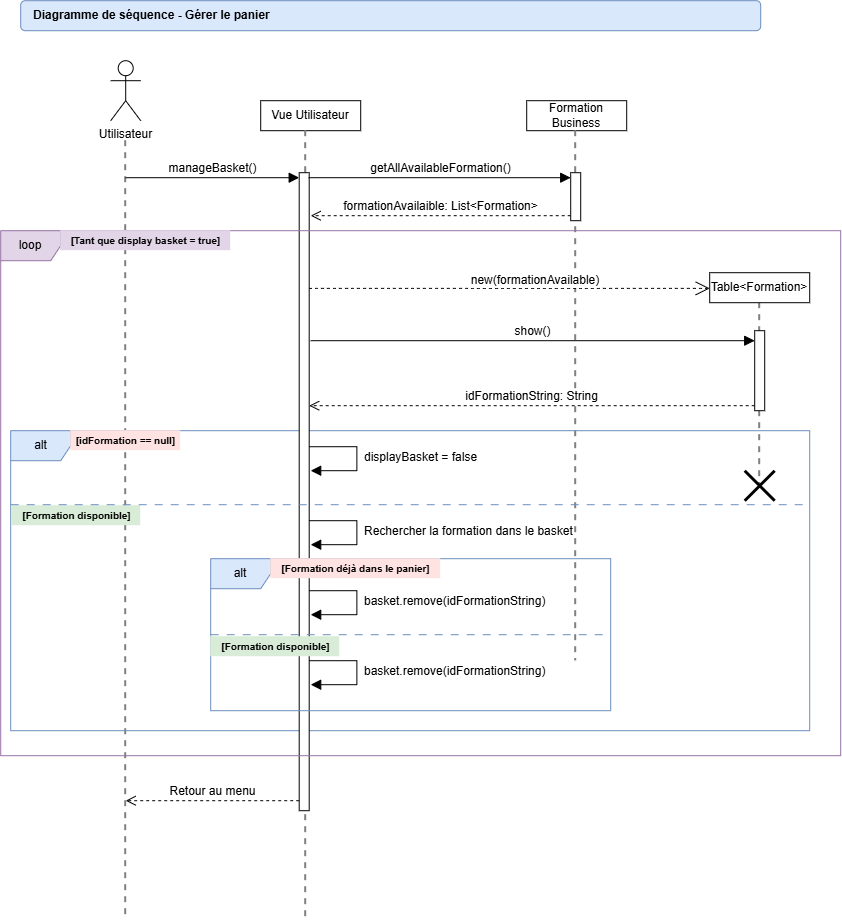

The diagram above was exported from draw.io. Its source (the exported page's mxGraphModel, read from the mxfile embedded in the PNG):
<mxGraphModel dx="2570" dy="2716" grid="1" gridSize="10" guides="1" tooltips="1" connect="1" arrows="1" fold="1" page="1" pageScale="1" pageWidth="827" pageHeight="1169" math="0" shadow="0">
  <root>
    <mxCell id="0" />
    <mxCell id="1" parent="0" />
    <mxCell id="9qrsjZP8LP1J2DtyCJjl-13" parent="1" style="line;strokeWidth=2;direction=south;html=1;dashed=1;strokeColor=#808080;" value="" vertex="1">
      <mxGeometry height="183" width="10" x="754" y="162" as="geometry" />
    </mxCell>
    <mxCell id="M6MXCks1xeITpuQxrdlF-1" parent="1" style="shape=umlActor;verticalLabelPosition=bottom;verticalAlign=top;html=1;outlineConnect=0;" value="Utilisateur" vertex="1">
      <mxGeometry height="60" width="30" x="110" y="-80" as="geometry" />
    </mxCell>
    <mxCell id="9qrsjZP8LP1J2DtyCJjl-1" parent="1" style="html=1;whiteSpace=wrap;" value="Formation Business" vertex="1">
      <mxGeometry height="30" width="100" x="526" y="-40" as="geometry" />
    </mxCell>
    <mxCell id="9qrsjZP8LP1J2DtyCJjl-3" parent="1" style="line;strokeWidth=2;direction=south;html=1;dashed=1;strokeColor=#808080;" value="" vertex="1">
      <mxGeometry height="530" width="10" x="570" y="-10" as="geometry" />
    </mxCell>
    <mxCell id="9qrsjZP8LP1J2DtyCJjl-4" parent="1" style="line;strokeWidth=2;direction=south;html=1;dashed=1;strokeColor=#808080;" value="" vertex="1">
      <mxGeometry height="780" width="10" x="120" as="geometry" />
    </mxCell>
    <mxCell id="9qrsjZP8LP1J2DtyCJjl-12" parent="1" style="html=1;whiteSpace=wrap;" value="Table&amp;lt;Formation&amp;gt;" vertex="1">
      <mxGeometry height="30" width="100" x="709" y="132" as="geometry" />
    </mxCell>
    <mxCell id="9qrsjZP8LP1J2DtyCJjl-14" parent="1" style="shape=umlFrame;whiteSpace=wrap;html=1;pointerEvents=0;fillColor=#dae8fc;strokeColor=#6c8ebf;shadow=0;" value="alt" vertex="1">
      <mxGeometry height="300" width="799" x="10" y="290" as="geometry" />
    </mxCell>
    <mxCell id="9qrsjZP8LP1J2DtyCJjl-15" parent="1" style="text;align=center;fontStyle=1;verticalAlign=middle;spacingLeft=3;spacingRight=3;rotatable=0;points=[[0,0.5],[1,0.5]];portConstraint=eastwest;html=1;fillColor=#D8ECD7;strokeColor=none;" value="&lt;font style=&quot;font-size: 10px;&quot;&gt;[Formation disponible]&lt;/font&gt;" vertex="1">
      <mxGeometry height="20" width="129" x="11" y="365" as="geometry" />
    </mxCell>
    <mxCell id="9qrsjZP8LP1J2DtyCJjl-17" parent="1" style="text;align=center;fontStyle=1;verticalAlign=middle;spacingLeft=3;spacingRight=3;strokeColor=none;rotatable=0;points=[[0,0.5],[1,0.5]];portConstraint=eastwest;html=1;fillColor=light-dark(#FFE3E3,#FFE3E3);" value="&lt;font style=&quot;font-size: 10px;&quot;&gt;[idFormation == null]&lt;/font&gt;" vertex="1">
      <mxGeometry height="20" width="110" x="70" y="290" as="geometry" />
    </mxCell>
    <mxCell id="9qrsjZP8LP1J2DtyCJjl-23" parent="1" style="rounded=1;whiteSpace=wrap;html=1;fillColor=#dae8fc;strokeColor=#6c8ebf;align=left;spacingLeft=11;glass=0;" value="&lt;b&gt;Diagramme de séquence - Gérer le panier&lt;/b&gt;" vertex="1">
      <mxGeometry height="30" width="740" x="20" y="-140" as="geometry" />
    </mxCell>
    <mxCell id="0wXT30BHDoQ7LzRXSIkf-1" parent="1" style="html=1;whiteSpace=wrap;" value="Vue Utilisateur" vertex="1">
      <mxGeometry height="30" width="100" x="260" y="-40" as="geometry" />
    </mxCell>
    <mxCell id="0wXT30BHDoQ7LzRXSIkf-2" parent="1" style="line;strokeWidth=2;direction=south;html=1;dashed=1;strokeColor=#808080;" value="" vertex="1">
      <mxGeometry height="790" width="10" x="300" y="-10" as="geometry" />
    </mxCell>
    <mxCell id="0wXT30BHDoQ7LzRXSIkf-3" parent="1" style="html=1;points=[[0,0,0,0,5],[0,1,0,0,-5],[1,0,0,0,5],[1,1,0,0,-5]];perimeter=orthogonalPerimeter;outlineConnect=0;targetShapes=umlLifeline;portConstraint=eastwest;newEdgeStyle={&quot;edgeStyle&quot;:&quot;sequenceEdgeStyle&quot;,&quot;libavoidRouting&quot;:0,&quot;curved&quot;:0,&quot;rounded&quot;:0};" value="" vertex="1">
      <mxGeometry height="638" width="10" x="298.5" y="32" as="geometry" />
    </mxCell>
    <mxCell id="0wXT30BHDoQ7LzRXSIkf-4" edge="1" parent="1" style="html=1;verticalAlign=bottom;endArrow=block;curved=0;rounded=0;entryX=0;entryY=0;entryDx=0;entryDy=5;fontSize=12;startSize=8;endSize=8;" target="0wXT30BHDoQ7LzRXSIkf-3" value="manageBasket()">
      <mxGeometry relative="1" x="0.0016" as="geometry">
        <mxPoint as="offset" />
        <mxPoint x="125" y="37" as="sourcePoint" />
      </mxGeometry>
    </mxCell>
    <mxCell id="0wXT30BHDoQ7LzRXSIkf-6" parent="1" style="html=1;points=[[0,0,0,0,5],[0,1,0,0,-5],[1,0,0,0,5],[1,1,0,0,-5]];perimeter=orthogonalPerimeter;outlineConnect=0;targetShapes=umlLifeline;portConstraint=eastwest;newEdgeStyle={&quot;edgeStyle&quot;:&quot;sequenceEdgeStyle&quot;,&quot;libavoidRouting&quot;:0,&quot;curved&quot;:0,&quot;rounded&quot;:0};" value="" vertex="1">
      <mxGeometry height="48" width="10" x="570" y="32" as="geometry" />
    </mxCell>
    <mxCell id="0wXT30BHDoQ7LzRXSIkf-7" edge="1" parent="1" style="html=1;verticalAlign=bottom;endArrow=block;edgeStyle=sequenceEdgeStyle;libavoidRouting=0;curved=0;rounded=0;entryX=0;entryY=0;entryDx=0;entryDy=5;fontSize=12;startSize=8;endSize=8;" target="0wXT30BHDoQ7LzRXSIkf-6" value="getAllAvailableFormation()">
      <mxGeometry relative="1" x="0.001" as="geometry">
        <mxPoint as="offset" />
        <mxPoint x="308" y="37" as="sourcePoint" />
      </mxGeometry>
    </mxCell>
    <mxCell id="0wXT30BHDoQ7LzRXSIkf-8" edge="1" parent="1" source="0wXT30BHDoQ7LzRXSIkf-6" style="html=1;verticalAlign=bottom;endArrow=open;dashed=1;endSize=8;curved=0;rounded=0;exitX=0;exitY=1;exitDx=0;exitDy=-5;fontSize=12;" value="formationAvailaible: List&amp;lt;Formation&amp;gt;">
      <mxGeometry relative="1" x="-0.0007" as="geometry">
        <mxPoint as="offset" />
        <mxPoint x="310" y="75" as="targetPoint" />
      </mxGeometry>
    </mxCell>
    <mxCell id="0wXT30BHDoQ7LzRXSIkf-9" parent="1" style="shape=umlFrame;whiteSpace=wrap;html=1;pointerEvents=0;fillColor=#e1d5e7;strokeColor=#9673a6;" value="loop" vertex="1">
      <mxGeometry height="525" width="840" y="90" as="geometry" />
    </mxCell>
    <mxCell id="0wXT30BHDoQ7LzRXSIkf-10" parent="1" style="text;align=center;fontStyle=1;verticalAlign=middle;spacingLeft=3;spacingRight=3;strokeColor=none;rotatable=0;points=[[0,0.5],[1,0.5]];portConstraint=eastwest;html=1;fillColor=#e1d5e7;glass=0;shadow=0;" value="&lt;font style=&quot;font-size: 10px;&quot;&gt;[Tant que display basket = true]&lt;/font&gt;" vertex="1">
      <mxGeometry height="20" width="170" x="60" y="90" as="geometry" />
    </mxCell>
    <mxCell id="0wXT30BHDoQ7LzRXSIkf-11" edge="1" parent="1" style="endArrow=open;dashed=1;endFill=0;endSize=12;html=1;rounded=0;fontSize=12;curved=1;" value="">
      <mxGeometry relative="1" width="160" as="geometry">
        <mxPoint x="308.5" y="147.70911086717888" as="sourcePoint" />
        <mxPoint x="708.9999999999998" y="147.70911086717888" as="targetPoint" />
      </mxGeometry>
    </mxCell>
    <mxCell id="0wXT30BHDoQ7LzRXSIkf-12" parent="1" style="text;html=1;whiteSpace=wrap;strokeColor=none;fillColor=none;align=center;verticalAlign=middle;rounded=0;fontSize=12;labelBackgroundColor=default;" value="new(formationAvailable)" vertex="1">
      <mxGeometry height="20" width="60" x="505" y="130" as="geometry" />
    </mxCell>
    <mxCell id="0wXT30BHDoQ7LzRXSIkf-14" parent="1" style="html=1;points=[[0,0,0,0,5],[0,1,0,0,-5],[1,0,0,0,5],[1,1,0,0,-5]];perimeter=orthogonalPerimeter;outlineConnect=0;targetShapes=umlLifeline;portConstraint=eastwest;newEdgeStyle={&quot;edgeStyle&quot;:&quot;sequenceEdgeStyle&quot;,&quot;libavoidRouting&quot;:0,&quot;curved&quot;:0,&quot;rounded&quot;:0};" value="" vertex="1">
      <mxGeometry height="80" width="10" x="754" y="190" as="geometry" />
    </mxCell>
    <mxCell id="0wXT30BHDoQ7LzRXSIkf-15" edge="1" parent="1" style="html=1;verticalAlign=bottom;endArrow=block;curved=0;rounded=0;fontSize=12;startSize=8;endSize=8;" target="0wXT30BHDoQ7LzRXSIkf-14" value="show()">
      <mxGeometry relative="1" as="geometry">
        <mxPoint x="310" y="200" as="sourcePoint" />
      </mxGeometry>
    </mxCell>
    <mxCell id="0wXT30BHDoQ7LzRXSIkf-16" edge="1" parent="1" source="0wXT30BHDoQ7LzRXSIkf-14" style="html=1;verticalAlign=bottom;endArrow=open;dashed=1;endSize=8;curved=0;rounded=0;exitX=0;exitY=1;exitDx=0;exitDy=-5;fontSize=12;" target="0wXT30BHDoQ7LzRXSIkf-3" value="idFormationString: String">
      <mxGeometry relative="1" as="geometry">
        <mxPoint x="684" y="265" as="targetPoint" />
      </mxGeometry>
    </mxCell>
    <mxCell id="0wXT30BHDoQ7LzRXSIkf-20" edge="1" parent="1" style="html=1;align=left;spacingLeft=2;endArrow=block;edgeStyle=orthogonalEdgeStyle;rounded=0;fontSize=12;startSize=8;endSize=8;" value="displayBasket = false">
      <mxGeometry relative="1" x="-0.0165" y="4" as="geometry">
        <mxPoint as="offset" />
        <Array as="points">
          <mxPoint x="356.24" y="306.01" />
          <mxPoint x="356.24" y="330.05" />
        </Array>
        <mxPoint x="308.5" y="306.02857142857147" as="sourcePoint" />
        <mxPoint x="310" y="330" as="targetPoint" />
      </mxGeometry>
    </mxCell>
    <mxCell id="0wXT30BHDoQ7LzRXSIkf-21" parent="1" style="line;strokeWidth=1;fillColor=#dae8fc;align=left;verticalAlign=middle;spacingTop=-1;spacingLeft=3;spacingRight=3;rotatable=0;labelPosition=right;points=[];portConstraint=eastwest;strokeColor=#6c8ebf;dashed=1;dashPattern=8 8;" value="" vertex="1">
      <mxGeometry height="8" width="799" x="10" y="360" as="geometry" />
    </mxCell>
    <mxCell id="0wXT30BHDoQ7LzRXSIkf-22" edge="1" parent="1" style="html=1;align=left;spacingLeft=2;endArrow=block;edgeStyle=orthogonalEdgeStyle;rounded=0;fontSize=12;startSize=8;endSize=8;" value="Rechercher la formation dans le basket">
      <mxGeometry relative="1" x="-0.0165" y="4" as="geometry">
        <mxPoint as="offset" />
        <Array as="points">
          <mxPoint x="356.24" y="379.98" />
          <mxPoint x="356.24" y="404.02000000000004" />
        </Array>
        <mxPoint x="308.5" y="379.9985714285715" as="sourcePoint" />
        <mxPoint x="310" y="403.97" as="targetPoint" />
      </mxGeometry>
    </mxCell>
    <mxCell id="0wXT30BHDoQ7LzRXSIkf-23" parent="1" style="shape=umlFrame;whiteSpace=wrap;html=1;pointerEvents=0;fillColor=#dae8fc;strokeColor=#6c8ebf;" value="alt" vertex="1">
      <mxGeometry height="152" width="400" x="210" y="418" as="geometry" />
    </mxCell>
    <mxCell id="0wXT30BHDoQ7LzRXSIkf-24" parent="1" style="text;align=center;fontStyle=1;verticalAlign=middle;spacingLeft=3;spacingRight=3;strokeColor=none;rotatable=0;points=[[0,0.5],[1,0.5]];portConstraint=eastwest;html=1;fillColor=#FFE3E3;" value="&lt;font style=&quot;font-size: 10px;&quot;&gt;[Formation déjà dans le panier]&lt;/font&gt;" vertex="1">
      <mxGeometry height="20" width="170" x="270" y="418" as="geometry" />
    </mxCell>
    <mxCell id="0wXT30BHDoQ7LzRXSIkf-25" edge="1" parent="1" style="html=1;align=left;spacingLeft=2;endArrow=block;edgeStyle=orthogonalEdgeStyle;rounded=0;fontSize=12;startSize=8;endSize=8;" value="basket.remove(idFormationString)">
      <mxGeometry relative="1" x="-0.0165" y="4" as="geometry">
        <mxPoint as="offset" />
        <Array as="points">
          <mxPoint x="356.24" y="450" />
          <mxPoint x="356.24" y="474.04" />
        </Array>
        <mxPoint x="308.5" y="450.0185714285715" as="sourcePoint" />
        <mxPoint x="310" y="473.99" as="targetPoint" />
      </mxGeometry>
    </mxCell>
    <mxCell id="0wXT30BHDoQ7LzRXSIkf-26" parent="1" style="line;strokeWidth=1;fillColor=#dae8fc;align=left;verticalAlign=middle;spacingTop=-1;spacingLeft=3;spacingRight=3;rotatable=0;labelPosition=right;points=[];portConstraint=eastwest;strokeColor=#6c8ebf;dashed=1;dashPattern=8 8;" value="" vertex="1">
      <mxGeometry height="8" width="400" x="210" y="490" as="geometry" />
    </mxCell>
    <mxCell id="0wXT30BHDoQ7LzRXSIkf-27" parent="1" style="text;align=center;fontStyle=1;verticalAlign=middle;spacingLeft=3;spacingRight=3;rotatable=0;points=[[0,0.5],[1,0.5]];portConstraint=eastwest;html=1;fillColor=#D8ECD7;strokeColor=none;gradientColor=none;" value="&lt;font style=&quot;font-size: 10px;&quot;&gt;[Formation disponible]&lt;/font&gt;" vertex="1">
      <mxGeometry height="20" width="129" x="210" y="496" as="geometry" />
    </mxCell>
    <mxCell id="0wXT30BHDoQ7LzRXSIkf-28" edge="1" parent="1" style="html=1;align=left;spacingLeft=2;endArrow=block;edgeStyle=orthogonalEdgeStyle;rounded=0;fontSize=12;startSize=8;endSize=8;" value="basket.remove(idFormationString)">
      <mxGeometry relative="1" x="-0.0165" y="4" as="geometry">
        <mxPoint as="offset" />
        <Array as="points">
          <mxPoint x="356.24" y="520" />
          <mxPoint x="356.24" y="544.04" />
        </Array>
        <mxPoint x="308.5" y="520.0185714285715" as="sourcePoint" />
        <mxPoint x="310" y="543.99" as="targetPoint" />
      </mxGeometry>
    </mxCell>
    <mxCell id="0wXT30BHDoQ7LzRXSIkf-29" parent="1" style="shape=umlDestroy;whiteSpace=wrap;html=1;strokeWidth=3;targetShapes=umlLifeline;" value="" vertex="1">
      <mxGeometry height="30" width="30" x="744" y="330" as="geometry" />
    </mxCell>
    <mxCell id="0wXT30BHDoQ7LzRXSIkf-30" edge="1" parent="1" source="0wXT30BHDoQ7LzRXSIkf-3" style="html=1;verticalAlign=bottom;endArrow=open;dashed=1;endSize=8;curved=0;rounded=0;fontSize=12;" value="Retour au menu">
      <mxGeometry relative="1" as="geometry">
        <mxPoint x="570" y="660" as="sourcePoint" />
        <mxPoint x="125" y="660" as="targetPoint" />
      </mxGeometry>
    </mxCell>
  </root>
</mxGraphModel>